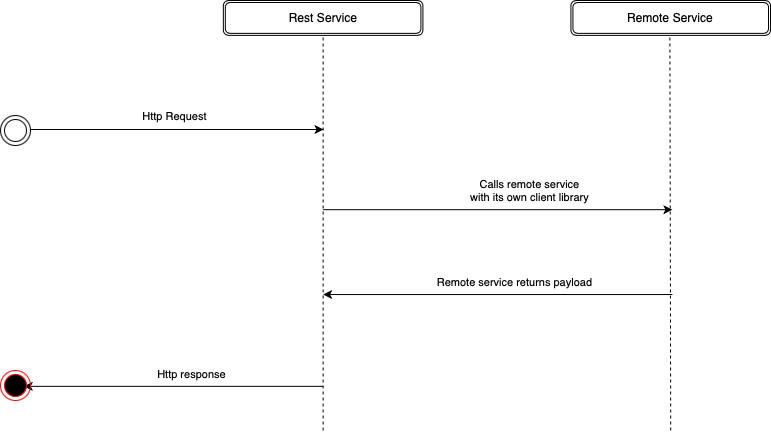

The diagram above was exported from draw.io. Its source (the exported page's mxGraphModel, read from the mxfile embedded in the PNG):
<mxGraphModel dx="1186" dy="770" grid="1" gridSize="10" guides="1" tooltips="1" connect="1" arrows="1" fold="1" page="1" pageScale="1" pageWidth="850" pageHeight="1100" math="0" shadow="0">
  <root>
    <mxCell id="0" />
    <mxCell id="1" parent="0" />
    <mxCell id="IDO1OfaWSsamvFynQdAS-1" value="Rest Service" style="shape=ext;double=1;rounded=1;whiteSpace=wrap;html=1;" vertex="1" parent="1">
      <mxGeometry x="252.83582089552237" y="70" width="199.57356076759064" height="34.86486486486486" as="geometry" />
    </mxCell>
    <mxCell id="IDO1OfaWSsamvFynQdAS-2" value="Remote Service" style="shape=ext;double=1;rounded=1;whiteSpace=wrap;html=1;" vertex="1" parent="1">
      <mxGeometry x="600.4264392324093" y="70" width="199.57356076759064" height="34.86486486486486" as="geometry" />
    </mxCell>
    <mxCell id="IDO1OfaWSsamvFynQdAS-6" style="edgeStyle=orthogonalEdgeStyle;rounded=0;orthogonalLoop=1;jettySize=auto;html=1;" edge="1" parent="1">
      <mxGeometry x="20" y="66" as="geometry">
        <mxPoint x="353" y="199" as="targetPoint" />
        <mxPoint x="53.77999703966839" y="199.10000000000002" as="sourcePoint" />
        <Array as="points">
          <mxPoint x="353" y="199" />
        </Array>
      </mxGeometry>
    </mxCell>
    <mxCell id="IDO1OfaWSsamvFynQdAS-7" value="Http Request" style="edgeLabel;html=1;align=center;verticalAlign=middle;resizable=0;points=[];" vertex="1" connectable="0" parent="IDO1OfaWSsamvFynQdAS-6">
      <mxGeometry x="0.1667" relative="1" as="geometry">
        <mxPoint x="-25" y="-14" as="offset" />
      </mxGeometry>
    </mxCell>
    <mxCell id="IDO1OfaWSsamvFynQdAS-4" value="" style="endArrow=none;dashed=1;html=1;rounded=0;entryX=0.5;entryY=1;entryDx=0;entryDy=0;" edge="1" parent="1" target="IDO1OfaWSsamvFynQdAS-1">
      <mxGeometry x="20" y="70" width="50" height="50" as="geometry">
        <mxPoint x="352.62260127931773" y="500" as="sourcePoint" />
        <mxPoint x="469.0405117270789" y="174.59459459459458" as="targetPoint" />
      </mxGeometry>
    </mxCell>
    <mxCell id="IDO1OfaWSsamvFynQdAS-5" value="" style="endArrow=none;dashed=1;html=1;rounded=0;entryX=0.5;entryY=1;entryDx=0;entryDy=0;" edge="1" parent="1">
      <mxGeometry x="20" y="70" width="50" height="50" as="geometry">
        <mxPoint x="700.2132196162048" y="500" as="sourcePoint" />
        <mxPoint x="699.3816631130065" y="104.86486486486487" as="targetPoint" />
      </mxGeometry>
    </mxCell>
    <mxCell id="IDO1OfaWSsamvFynQdAS-8" value="" style="endArrow=classic;html=1;rounded=0;" edge="1" parent="1">
      <mxGeometry x="20" y="70" width="50" height="50" as="geometry">
        <mxPoint x="352.62260127931773" y="279.18918918918916" as="sourcePoint" />
        <mxPoint x="701.8763326226014" y="279.18918918918916" as="targetPoint" />
      </mxGeometry>
    </mxCell>
    <mxCell id="IDO1OfaWSsamvFynQdAS-9" value="Calls remote service&lt;br&gt;with its own client library" style="edgeLabel;html=1;align=center;verticalAlign=middle;resizable=0;points=[];" vertex="1" connectable="0" parent="IDO1OfaWSsamvFynQdAS-8">
      <mxGeometry x="0.3048" y="2" relative="1" as="geometry">
        <mxPoint x="-22" y="-18" as="offset" />
      </mxGeometry>
    </mxCell>
    <mxCell id="IDO1OfaWSsamvFynQdAS-10" value="" style="endArrow=classic;html=1;rounded=0;" edge="1" parent="1">
      <mxGeometry x="20" y="70" width="50" height="50" as="geometry">
        <mxPoint x="701.8763326226014" y="364.027027027027" as="sourcePoint" />
        <mxPoint x="352.62260127931773" y="364.027027027027" as="targetPoint" />
      </mxGeometry>
    </mxCell>
    <mxCell id="IDO1OfaWSsamvFynQdAS-11" value="Remote service returns payload" style="edgeLabel;html=1;align=center;verticalAlign=middle;resizable=0;points=[];" vertex="1" connectable="0" parent="IDO1OfaWSsamvFynQdAS-10">
      <mxGeometry x="-0.1714" relative="1" as="geometry">
        <mxPoint x="-13" y="-13" as="offset" />
      </mxGeometry>
    </mxCell>
    <mxCell id="IDO1OfaWSsamvFynQdAS-13" value="" style="endArrow=classic;html=1;rounded=0;entryX=1;entryY=0.5;entryDx=0;entryDy=0;" edge="1" parent="1">
      <mxGeometry x="20" y="70" width="50" height="50" as="geometry">
        <mxPoint x="352.62260127931773" y="455.8378378378378" as="sourcePoint" />
        <mxPoint x="53.26226012793177" y="455.8378378378378" as="targetPoint" />
      </mxGeometry>
    </mxCell>
    <mxCell id="IDO1OfaWSsamvFynQdAS-14" value="Http response" style="edgeLabel;html=1;align=center;verticalAlign=middle;resizable=0;points=[];" vertex="1" connectable="0" parent="IDO1OfaWSsamvFynQdAS-13">
      <mxGeometry x="-0.2889" y="-3" relative="1" as="geometry">
        <mxPoint x="-26" y="-9" as="offset" />
      </mxGeometry>
    </mxCell>
    <mxCell id="IDO1OfaWSsamvFynQdAS-16" value="" style="ellipse;html=1;shape=endState;fillColor=#000000;strokeColor=#ff0000;" vertex="1" parent="1">
      <mxGeometry x="30" y="440" width="30" height="30" as="geometry" />
    </mxCell>
    <mxCell id="IDO1OfaWSsamvFynQdAS-17" value="" style="ellipse;shape=doubleEllipse;whiteSpace=wrap;html=1;aspect=fixed;" vertex="1" parent="1">
      <mxGeometry x="30" y="185" width="30" height="30" as="geometry" />
    </mxCell>
  </root>
</mxGraphModel>